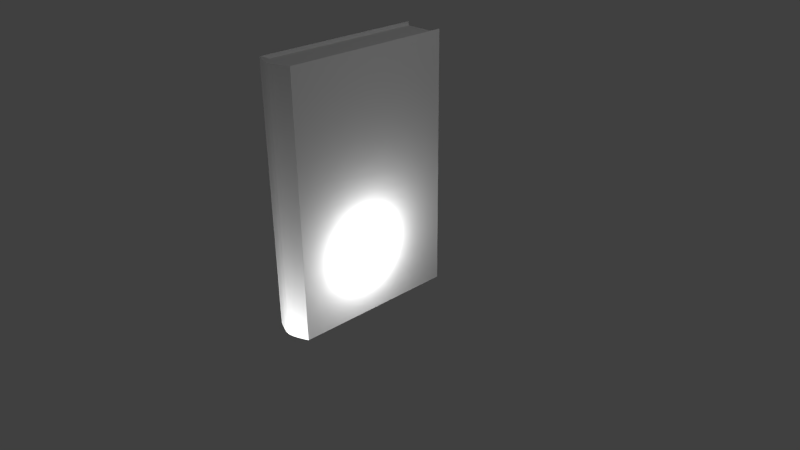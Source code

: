 # Source: book_template.blend  (saved by Blender 2.76.0; exported with 4.5.12 LTS)
import bpy
from mathutils import Matrix  # noqa: F401  (used for matrix-valued properties, if any)

bpy.ops.wm.read_factory_settings(use_empty=True)
scene = bpy.context.scene
scene.name = 'Scene'

# ---- collections
col_collection_1 = bpy.data.collections.new('Collection 1'); scene.collection.children.link(col_collection_1)

# ---- materials (node trees are filled in below, after node groups)
mat_pages = bpy.data.materials.new('Pages')
mat_pages.alpha_threshold = 0.0
mat_pages.use_transparent_shadow = False
mat_pages.roughness = 0.5
mat_pages.line_color = (0.0, 0.0, 0.0, 1.0)
mat_jacket = bpy.data.materials.new('Jacket')
mat_jacket.alpha_threshold = 0.0
mat_jacket.use_transparent_shadow = False
mat_jacket.roughness = 0.5

# ---- material node trees

# ---- world
world_world = bpy.data.worlds.new('World'); scene.world = world_world
world_world.color = (0.05088, 0.05088, 0.05088)
world_world.use_sun_shadow = False
world_world.sun_shadow_jitter_overblur = 0.0
world_world.cycles.sampling_method = 'MANUAL'
world_world.cycles.sample_map_resolution = 256

# ---- cameras
cam_camera = bpy.data.cameras.new('Camera')
cam_camera.clip_end = 100.0
cam_camera.lens = 35.0
cam_camera.sensor_width = 32.0
cam_camera.sensor_height = 18.0
cam_camera.ortho_scale = 7.314
cam_camera.dof.focus_distance = 0.0
cam_camera.dof.aperture_fstop = 128.0

# ---- lights
light_point_003 = bpy.data.lights.new('Point.003', 'POINT')
light_point_003.transmission_factor = 0.0
light_point_003.energy = 100.0
light_point_003.shadow_buffer_clip_start = 0.5
light_point_003.shadow_soft_size = 0.1
light_point_003.shadow_maximum_resolution = 0.006
light_point_003.use_absolute_resolution = True
light_point_003.cycles.use_multiple_importance_sampling = False
light_point_002 = bpy.data.lights.new('Point.002', 'POINT')
light_point_002.transmission_factor = 0.0
light_point_002.energy = 100.0
light_point_002.shadow_buffer_clip_start = 0.5
light_point_002.shadow_soft_size = 0.1
light_point_002.shadow_maximum_resolution = 0.006
light_point_002.use_absolute_resolution = True
light_point_002.cycles.use_multiple_importance_sampling = False
light_point_001 = bpy.data.lights.new('Point.001', 'POINT')
light_point_001.transmission_factor = 0.0
light_point_001.energy = 100.0
light_point_001.shadow_buffer_clip_start = 0.5
light_point_001.shadow_soft_size = 0.1
light_point_001.shadow_maximum_resolution = 0.006
light_point_001.use_absolute_resolution = True
light_point_001.cycles.use_multiple_importance_sampling = False
light_point = bpy.data.lights.new('Point', 'POINT')
light_point.transmission_factor = 0.0
light_point.energy = 100.0
light_point.shadow_buffer_clip_start = 0.5
light_point.shadow_soft_size = 0.1
light_point.shadow_maximum_resolution = 0.006
light_point.use_absolute_resolution = True
light_point.cycles.use_multiple_importance_sampling = False
light_lamp = bpy.data.lights.new('Lamp', 'POINT')
light_lamp.transmission_factor = 0.0
light_lamp.cutoff_distance = 30.0
light_lamp.energy = 100.0
light_lamp.shadow_buffer_clip_start = 1.001
light_lamp.shadow_soft_size = 0.1
light_lamp.shadow_maximum_resolution = 0.006
light_lamp.use_absolute_resolution = True
light_lamp.cycles.use_multiple_importance_sampling = False

# ---- meshes
me_cube = bpy.data.meshes.new('Cube')
me_cube.from_pydata([(0.3561, 1.196, -1.797), (0.3625, -1.172, -1.854), (-0.3634, -1.172, -1.854), (-0.3569, 1.196, -1.797), (0.3561, 1.196, 1.794), (0.3574, -1.201, 1.851), (-0.3582, -1.201, 1.851), (-0.3569, 1.196, 1.794), (0.3625, 1.145, -1.854), (-0.3634, 1.145, -1.854), (0.3574, 1.14, 1.851), (-0.3582, 1.14, 1.851), (0.3812, 1.196, 1.851), (0.3812, -1.219, 1.851), (-0.3812, 1.196, 1.851), (-0.3812, -1.219, 1.851), (0.3599, 1.196, 1.851), (-0.3588, 1.196, 1.851), (0.3812, 1.196, -1.854), (0.3812, -1.219, -1.854), (-0.3812, 1.196, -1.854), (-0.3812, -1.219, -1.854), (0.3606, 1.196, -1.854), (-0.3546, 1.196, -1.854), (0.3469, 1.18, -1.75), (0.3469, 1.18, 1.747), (-0.3477, 1.18, -1.75), (-0.3477, 1.18, 1.747), (0.3482, 1.126, 1.803), (0.3482, -1.203, 1.803), (-0.349, -1.203, 1.803), (-0.349, 1.126, 1.803), (0.3506, 1.18, 1.803), (-0.3495, 1.18, 1.803), (0.3532, 1.131, -1.806), (0.3532, -1.124, -1.806), (-0.354, -1.124, -1.806), (-0.354, 1.131, -1.806), (0.3513, 1.18, -1.806), (-0.3455, 1.18, -1.806), (-3.541e-05, -1.319, -1.854), (0.3812, -1.219, -0.001509), (-0.3812, -1.219, -0.001509), (-3.585e-05, -1.319, 1.851), (-3.564e-05, -1.319, -0.001509), (-0.1906, -1.283, -1.854), (0.3812, -1.219, 0.9247), (-0.3812, -1.219, 0.9247), (-0.1906, -1.283, 1.851), (0.1906, -1.283, -1.854), (0.3812, -1.219, -0.9277), (-0.3812, -1.219, -0.9277), (0.1906, -1.283, 1.851), (-0.1906, -1.283, -0.001509), (0.1906, -1.283, -0.001509), (-3.552e-05, -1.319, -0.9277), (-3.575e-05, -1.319, 0.9247), (0.1906, -1.283, 0.9247), (0.1906, -1.283, -0.9277), (-0.1906, -1.283, -0.9277), (-0.1906, -1.283, 0.9247), (-0.2859, -1.251, -1.854), (0.3812, -1.219, 1.388), (-0.3812, -1.219, 1.388), (-0.2859, -1.251, 1.851), (0.09527, -1.308, -1.854), (0.3812, -1.219, -0.4646), (-0.3812, -1.219, -0.4646), (0.09527, -1.308, 1.851), (-0.2859, -1.251, -0.001509), (0.09527, -1.308, -0.001509), (-3.546e-05, -1.319, -1.391), (-3.57e-05, -1.319, 0.4616), (-0.09534, -1.308, -1.854), (0.3812, -1.219, 0.4616), (-0.3812, -1.219, 0.4616), (-0.09534, -1.308, 1.851), (0.2859, -1.251, -1.854), (0.3812, -1.219, -1.391), (-0.3812, -1.219, -1.391), (0.2859, -1.251, 1.851), (-0.09534, -1.308, -0.001509), (0.2859, -1.251, -0.001509), (-3.558e-05, -1.319, -0.4646), (-3.58e-05, -1.319, 1.388), (0.09527, -1.308, 0.9247), (0.2859, -1.251, 0.9247), (0.1906, -1.283, 0.4616), (0.1906, -1.283, 1.388), (0.09527, -1.308, -0.9277), (0.2859, -1.251, -0.9277), (0.1906, -1.283, -1.391), (0.1906, -1.283, -0.4646), (-0.2859, -1.251, -0.9277), (-0.09534, -1.308, -0.9277), (-0.1906, -1.283, -1.391), (-0.1906, -1.283, -0.4646), (-0.2859, -1.251, 0.9247), (-0.09534, -1.308, 0.9247), (-0.1906, -1.283, 0.4616), (-0.1906, -1.283, 1.388), (-0.09534, -1.308, 1.388), (-0.09534, -1.308, 0.4616), (-0.2859, -1.251, 0.4616), (-0.09534, -1.308, -0.4646), (-0.09534, -1.308, -1.391), (-0.2859, -1.251, -1.391), (0.2859, -1.251, -0.4646), (0.2859, -1.251, -1.391), (0.09527, -1.308, -1.391), (0.2859, -1.251, 1.388), (0.2859, -1.251, 0.4616), (0.09527, -1.308, 0.4616), (0.09527, -1.308, 1.388), (0.09527, -1.308, -0.4646), (-0.2859, -1.251, -0.4646), (-0.2859, -1.251, 1.388)], [], [(34, 35, 36, 37, 39, 38), (31, 30, 29, 28, 32, 33), (18, 12, 13, 62, 46, 74, 41, 66, 50, 78, 19), (21, 79, 51, 67, 42, 75, 47, 63, 15, 14, 20), (1, 8, 22, 18, 19), (1, 2, 36, 35), (4, 0, 22, 38, 24, 25), (10, 5, 13, 12, 16), (6, 11, 17, 14, 15), (16, 4, 25, 32), (5, 6, 15, 64, 48, 76, 43, 68, 52, 80, 13), (7, 3, 23, 20, 14, 17), (3, 7, 17, 33, 27, 26, 39, 23), (25, 24, 38, 39, 26, 27, 33, 32), (10, 16, 32, 28, 29, 5), (22, 8, 1, 35, 34, 38), (2, 1, 19, 77, 49, 65, 40, 73, 45, 61, 21), (6, 5, 29, 30), (4, 16, 12, 18, 22, 0), (9, 2, 21, 20, 23), (2, 9, 23, 39, 37, 36), (11, 6, 30, 31, 33, 17), (56, 84, 43, 76, 101, 98, 102, 81, 104, 94, 105, 73, 40, 71, 55, 83, 44, 72), (53, 99, 60, 100, 48, 64, 116, 97, 103, 69, 115, 93, 106, 61, 45, 95, 59, 96), (105, 94, 104, 81, 102, 98, 101, 76, 48, 100, 60, 99, 53, 96, 59, 95, 45, 73), (116, 64, 15, 63, 47, 75, 42, 67, 51, 79, 21, 61, 106, 93, 115, 69, 103, 97), (49, 91, 58, 92, 54, 87, 57, 88, 52, 68, 113, 85, 112, 70, 114, 89, 109, 65), (111, 86, 110, 80, 52, 88, 57, 87, 54, 92, 58, 91, 49, 77, 108, 90, 107, 82), (114, 70, 112, 85, 113, 68, 43, 84, 56, 72, 44, 83, 55, 71, 40, 65, 109, 89), (50, 66, 41, 74, 46, 62, 13, 80, 110, 86, 111, 82, 107, 90, 108, 77, 19, 78)])
_uv = me_cube.uv_layers.new(name='UVMap')
_uv.uv.foreach_set('vector', [0.8398, 0.08782, 0.09442, 0.08782, 0.09442, 0.2639, 0.8398, 0.2639, 0.8564, 0.2617, 0.8564, 0.0883, 0.124, 0.7654, 0.9287, 0.7654, 0.9287, 0.9164, 0.124, 0.9164, 0.1048, 0.9169, 0.1048, 0.7653, 0.5122, 0.03226, 0.5122, 0.9924, -0.003032, 0.9924, -0.003032, 0.8723, -0.003032, 0.7523, -0.003032, 0.6323, -0.003032, 0.5123, -0.003032, 0.3923, -0.003031, 0.2723, -0.003031, 0.1523, -0.003031, 0.03226, 0.9666, 0.1205, 0.9666, 0.2111, 0.9666, 0.3016, 0.9666, 0.3922, 0.9666, 0.4828, 0.9666, 0.5733, 0.9666, 0.6639, 0.9666, 0.7545, 0.9666, 0.8451, 0.5778, 0.8451, 0.5778, 0.1205, 0.9229, 0.9056, 0.9229, 0.1141, 0.9222, 0.09645, 0.9301, 0.09645, 0.9301, 0.9232, 0.5622, 0.9232, 0.5622, 0.6713, 0.581, 0.6746, 0.581, 0.92, 0.8473, 0.9682, 0.6565, 0.473, 0.6473, 0.4664, 0.6565, 0.4687, 0.6654, 0.4751, 0.8456, 0.942, 0.6668, 0.1375, 0.6668, 0.9362, 0.6577, 0.9449, 0.6577, 0.1181, 0.6659, 0.1181, 0.9423, 0.9362, 0.9423, 0.1375, 0.9426, 0.1181, 0.9512, 0.1181, 0.9512, 0.9449, 0.8572, 0.996, 0.8473, 0.9682, 0.8456, 0.942, 0.8553, 0.9691, 0.6668, 0.9362, 0.9423, 0.9362, 0.9512, 0.9449, 0.9145, 0.9449, 0.8778, 0.9449, 0.8411, 0.9449, 0.8044, 0.9449, 0.7677, 0.9449, 0.731, 0.9449, 0.6944, 0.9449, 0.6577, 0.9449, 0.8339, 0.9915, 0.8354, 0.05019, 0.8339, 0.009874, 0.8526, 0.009912, 0.8506, 1.006, 0.8432, 1.01, 0.7752, 0.7381, 0.7782, 0.3446, 0.7757, 0.3383, 0.8225, 0.3436, 0.8249, 0.3497, 0.822, 0.733, 0.8249, 0.7391, 0.7782, 0.7443, 0.0886, 0.2752, 0.9318, 0.2992, 0.9453, 0.2988, 0.9362, 0.4163, 0.9228, 0.4163, 0.07958, 0.3923, 0.06611, 0.3922, 0.0752, 0.2742, 0.6179, 0.1241, 0.6177, 0.1047, 0.6364, 0.1101, 0.6366, 0.129, 0.6364, 0.9232, 0.6177, 0.9228, 0.6473, 0.4664, 0.6518, 0.4561, 0.8533, -0.003891, 0.8572, 0.01048, 0.6608, 0.4587, 0.6565, 0.4687, 0.6435, 0.9056, 0.9229, 0.9056, 0.9301, 0.9232, 0.8934, 0.9232, 0.8567, 0.9232, 0.82, 0.9232, 0.7833, 0.9232, 0.7467, 0.9232, 0.71, 0.9232, 0.6733, 0.9232, 0.6366, 0.9232, 0.5626, 0.6713, 0.5626, 0.423, 0.581, 0.4262, 0.581, 0.6681, 0.8338, 0.6817, 0.8176, 0.8927, 0.8022, 0.8925, 0.8221, 0.01202, 0.8268, 0.009874, 0.8338, 0.02246, 0.6435, 0.1141, 0.6435, 0.9056, 0.6366, 0.9232, 0.6366, 0.09645, 0.6468, 0.09645, 0.5994, 0.1141, 0.5994, 0.9056, 0.5994, 0.9232, 0.581, 0.9179, 0.581, 0.9007, 0.581, 0.1296, 0.5994, 0.9038, 0.5994, 0.1051, 0.6177, 0.1047, 0.6177, 0.899, 0.6177, 0.9179, 0.5994, 0.9232, 0.5441, 0.6393, 0.5441, 0.7166, 0.5441, 0.7939, 0.5308, 0.7939, 0.5308, 0.7166, 0.5308, 0.6393, 0.5308, 0.562, 0.5308, 0.4847, 0.5308, 0.4075, 0.5308, 0.3302, 0.5308, 0.2529, 0.5308, 0.1756, 0.5441, 0.1756, 0.5441, 0.2529, 0.5441, 0.3302, 0.5441, 0.4075, 0.5441, 0.4847, 0.5441, 0.562, 0.5176, 0.4847, 0.5176, 0.562, 0.5176, 0.6393, 0.5176, 0.7166, 0.5176, 0.7939, 0.5043, 0.7939, 0.5043, 0.7166, 0.5043, 0.6393, 0.5043, 0.562, 0.5043, 0.4847, 0.5043, 0.4075, 0.5043, 0.3302, 0.5043, 0.2529, 0.5043, 0.1756, 0.5176, 0.1756, 0.5176, 0.2529, 0.5176, 0.3302, 0.5176, 0.4075, 0.5308, 0.2529, 0.5308, 0.3302, 0.5308, 0.4075, 0.5308, 0.4847, 0.5308, 0.562, 0.5308, 0.6393, 0.5308, 0.7166, 0.5308, 0.7939, 0.5176, 0.7939, 0.5176, 0.7166, 0.5176, 0.6393, 0.5176, 0.562, 0.5176, 0.4847, 0.5176, 0.4075, 0.5176, 0.3302, 0.5176, 0.2529, 0.5176, 0.1756, 0.5308, 0.1756, 0.5043, 0.7166, 0.5043, 0.7939, 0.491, 0.7939, 0.491, 0.7166, 0.491, 0.6393, 0.491, 0.562, 0.491, 0.4847, 0.491, 0.4075, 0.491, 0.3302, 0.491, 0.2529, 0.491, 0.1756, 0.5043, 0.1756, 0.5043, 0.2529, 0.5043, 0.3302, 0.5043, 0.4075, 0.5043, 0.4847, 0.5043, 0.562, 0.5043, 0.6393, 0.5706, 0.1756, 0.5706, 0.2529, 0.5706, 0.3302, 0.5706, 0.4075, 0.5706, 0.4847, 0.5706, 0.562, 0.5706, 0.6393, 0.5706, 0.7166, 0.5706, 0.7939, 0.5574, 0.7939, 0.5574, 0.7166, 0.5574, 0.6393, 0.5574, 0.562, 0.5574, 0.4847, 0.5574, 0.4075, 0.5574, 0.3302, 0.5574, 0.2529, 0.5574, 0.1756, 0.5839, 0.562, 0.5839, 0.6393, 0.5839, 0.7166, 0.5839, 0.7939, 0.5706, 0.7939, 0.5706, 0.7166, 0.5706, 0.6393, 0.5706, 0.562, 0.5706, 0.4847, 0.5706, 0.4075, 0.5706, 0.3302, 0.5706, 0.2529, 0.5706, 0.1756, 0.5839, 0.1756, 0.5839, 0.2529, 0.5839, 0.3302, 0.5839, 0.4075, 0.5839, 0.4847, 0.5574, 0.4075, 0.5574, 0.4847, 0.5574, 0.562, 0.5574, 0.6393, 0.5574, 0.7166, 0.5574, 0.7939, 0.5441, 0.7939, 0.5441, 0.7166, 0.5441, 0.6393, 0.5441, 0.562, 0.5441, 0.4847, 0.5441, 0.4075, 0.5441, 0.3302, 0.5441, 0.2529, 0.5441, 0.1756, 0.5574, 0.1756, 0.5574, 0.2529, 0.5574, 0.3302, 0.5972, 0.3302, 0.5972, 0.4075, 0.5972, 0.4847, 0.5972, 0.562, 0.5972, 0.6393, 0.5972, 0.7166, 0.5972, 0.7939, 0.5839, 0.7939, 0.5839, 0.7166, 0.5839, 0.6393, 0.5839, 0.562, 0.5839, 0.4847, 0.5839, 0.4075, 0.5839, 0.3302, 0.5839, 0.2529, 0.5839, 0.1756, 0.5972, 0.1756, 0.5972, 0.2529])
me_cube.materials.append(mat_pages)
me_cube.materials.append(mat_jacket)
me_cube.use_remesh_preserve_volume = False
me_cube.use_remesh_preserve_attributes = False
me_cube.use_mirror_vertex_groups = False
me_cube.update()

# ---- objects
ob_point_003 = bpy.data.objects.new('Point.003', light_point_003)
ob_point_002 = bpy.data.objects.new('Point.002', light_point_002)
ob_point_001 = bpy.data.objects.new('Point.001', light_point_001)
ob_point = bpy.data.objects.new('Point', light_point)
ob_lamp = bpy.data.objects.new('Lamp', light_lamp)
ob_camera = bpy.data.objects.new('Camera', cam_camera)
ob_book = bpy.data.objects.new('Book', me_cube)

# ---- transforms, parenting, visibility, modifiers, constraints
ob_point_003.location = (-0.4853, 2.21, -2.034)
ob_point_003.lineart.crease_threshold = 0.0
ob_point_002.location = (-0.1043, -2.077, -1.336)
ob_point_002.lineart.crease_threshold = 0.0
ob_point_001.location = (-2.362, 0.2296, -0.4108)
ob_point_001.lineart.crease_threshold = 0.0
ob_point.location = (0.0, 0.0, 0.0)
ob_point.lineart.crease_threshold = 0.0
ob_lamp.location = (4.076, 1.005, 5.904)
ob_lamp.rotation_euler = (0.6503, 0.05522, 1.866)
ob_lamp.lock_rotations_4d = False
ob_lamp.empty_display_type = 'ARROWS'
ob_lamp.color = (0.0, 0.0, 0.0, 0.0)
ob_lamp.lineart.crease_threshold = 0.0
ob_camera.location = (7.481, -6.508, 5.344)
ob_camera.rotation_euler = (1.109, 0.01082, 0.8149)
ob_camera.lock_rotations_4d = False
ob_camera.empty_display_type = 'ARROWS'
ob_camera.color = (0.0, 0.0, 0.0, 0.0)
ob_camera.display_type = 'WIRE'
ob_camera.lineart.crease_threshold = 0.0
ob_book.location = (-0.4575, 0.1869, 0.8538)
ob_book.scale = (0.756, 0.968, 0.9679)
ob_book.lock_rotations_4d = False
ob_book.empty_display_type = 'ARROWS'
ob_book.lineart.crease_threshold = 0.0

# ---- collection membership
col_collection_1.objects.link(ob_point_003)
col_collection_1.objects.link(ob_point_002)
col_collection_1.objects.link(ob_point_001)
col_collection_1.objects.link(ob_point)
col_collection_1.objects.link(ob_lamp)
col_collection_1.objects.link(ob_camera)
col_collection_1.objects.link(ob_book)

# ---- scene / render settings (as saved in the file)
scene.camera = ob_camera
scene.frame_start = 1; scene.frame_end = 250; scene.frame_set(1)
scene.render.engine = 'BLENDER_EEVEE_NEXT'
scene.render.resolution_percentage = 50
scene.render.dither_intensity = 0.0
scene.cycles.use_denoising = False
scene.cycles.samples = 10
scene.cycles.sampling_pattern = 'TABULATED_SOBOL'
scene.cycles.light_sampling_threshold = 0.0
scene.cycles.use_adaptive_sampling = False
scene.cycles.use_light_tree = False
scene.cycles.blur_glossy = 0.0
scene.cycles.pixel_filter_type = 'GAUSSIAN'
scene.cycles.sample_clamp_indirect = 0.0
scene.view_settings.view_transform = 'Standard'
bpy.context.view_layer.update()
